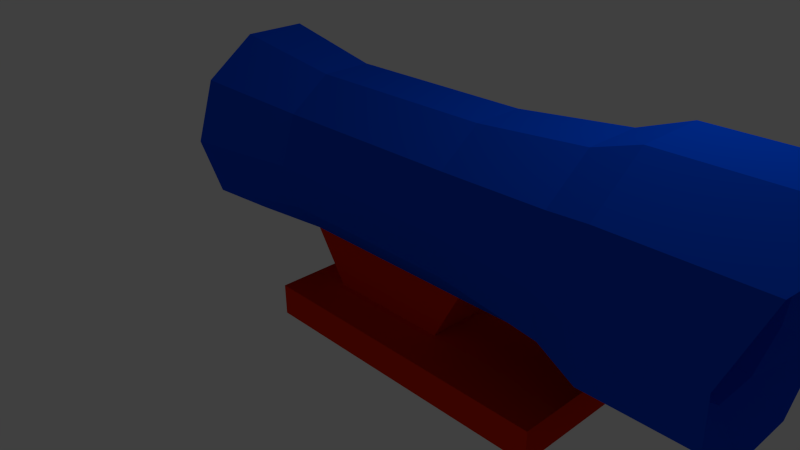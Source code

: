 # Source: Acog.blend  (saved by Blender 2.63.0; exported with 4.5.12 LTS)
import bpy
from mathutils import Matrix  # noqa: F401  (used for matrix-valued properties, if any)

bpy.ops.wm.read_factory_settings(use_empty=True)
scene = bpy.context.scene
scene.name = 'Scene'

# ---- collections
col_collection_1 = bpy.data.collections.new('Collection 1'); scene.collection.children.link(col_collection_1)

# ---- materials (node trees are filled in below, after node groups)
mat_material_001 = bpy.data.materials.new('Material.001')
mat_material_001.alpha_threshold = 0.0
mat_material_001.use_transparent_shadow = False
mat_material_001.diffuse_color = (0.0, 0.07384, 0.8, 1.0)
mat_material_001.roughness = 0.5
mat_material_001.line_color = (0.0, 0.0, 0.0, 1.0)
mat_material_002 = bpy.data.materials.new('Material.002')
mat_material_002.alpha_threshold = 0.0
mat_material_002.use_transparent_shadow = False
mat_material_002.diffuse_color = (0.8, 0.02291, 0.0, 1.0)
mat_material_002.roughness = 0.5
mat_material_002.line_color = (0.0, 0.0, 0.0, 1.0)

# ---- material node trees

# ---- world
world_world = bpy.data.worlds.new('World'); scene.world = world_world
world_world.color = (0.05088, 0.05088, 0.05088)
world_world.use_sun_shadow = False
world_world.sun_shadow_jitter_overblur = 0.0
world_world.cycles.sampling_method = 'MANUAL'
world_world.cycles.sample_map_resolution = 256

# ---- cameras
cam_camera = bpy.data.cameras.new('Camera')
cam_camera.clip_end = 100.0
cam_camera.lens = 35.0
cam_camera.sensor_width = 32.0
cam_camera.sensor_height = 18.0
cam_camera.ortho_scale = 7.314
cam_camera.dof.focus_distance = 0.0
cam_camera.dof.aperture_fstop = 128.0

# ---- lights
light_lamp = bpy.data.lights.new('Lamp', 'POINT')
light_lamp.transmission_factor = 0.0
light_lamp.cutoff_distance = 30.0
light_lamp.energy = 100.0
light_lamp.shadow_buffer_clip_start = 1.001
light_lamp.shadow_soft_size = 1.0
light_lamp.shadow_maximum_resolution = 0.006
light_lamp.use_absolute_resolution = True
light_lamp.cycles.use_multiple_importance_sampling = False

# ---- meshes
me_circle = bpy.data.meshes.new('Circle')
me_circle.from_pydata([(-1.397, 1.269, -1.809), (-2.142, 1.026, -1.809), (-2.603, 0.3921, -1.809), (-2.603, -0.3921, -1.809), (-2.142, -1.026, -1.809), (-1.397, -1.269, -1.809), (-0.6508, -1.026, -1.809), (-0.1899, -0.3921, -1.809), (-0.1899, 0.3921, -1.809), (-0.6508, 1.026, -1.809), (-1.397, 1.018, -0.4019), (-1.995, 0.8232, -0.4019), (-2.364, 0.3144, -0.4019), (-2.364, -0.3144, -0.4019), (-1.995, -0.8232, -0.4019), (-1.397, -1.018, -0.4019), (-0.7985, -0.8232, -0.4019), (-0.4289, -0.5344, -0.4019), (-0.4289, 0.5344, -0.4019), (-0.7985, 0.8232, -0.4019), (-1.397, 1.018, 1.984), (-1.995, 0.8232, 1.984), (-2.364, 0.3144, 1.984), (-2.364, -0.3144, 1.984), (-1.995, -0.8232, 1.984), (-1.397, -1.018, 1.984), (-0.7985, -0.8232, 1.984), (-0.4289, -0.5344, 1.984), (-0.4289, 0.5344, 1.984), (-0.7985, 0.8232, 1.984), (-1.397, 1.158, 3.352), (-2.077, 0.9365, 3.352), (-2.498, 0.3577, 3.352), (-2.498, -0.3577, 3.352), (-2.077, -0.9365, 3.352), (-1.397, -1.158, 3.352), (-0.7162, -0.9365, 3.352), (-0.2957, -0.3577, 3.352), (-0.2957, 0.3577, 3.352), (-0.7162, 0.9365, 3.352), (-1.397, 1.368, 3.92), (-2.201, 1.107, 3.92), (-2.698, 0.4227, 3.92), (-2.698, -0.4227, 3.92), (-2.201, -1.107, 3.92), (-1.397, -1.368, 3.92), (-0.5925, -1.107, 3.92), (-0.0956, -0.4227, 3.92), (-0.0956, 0.4227, 3.92), (-0.5925, 1.107, 3.92), (-1.397, 1.368, 5.256), (-2.201, 1.107, 5.542), (-2.698, 0.4227, 5.978), (-2.698, -0.4227, 5.978), (-2.201, -1.107, 5.542), (-1.397, -1.368, 5.256), (-0.5925, -1.107, 5.154), (-0.0956, -0.4227, 5.2), (-0.0956, 0.4227, 5.2), (-0.5925, 1.107, 5.154), (-1.397, 0.9558, -1.68), (-1.958, 0.7732, -1.68), (-2.306, 0.2953, -1.68), (-2.306, -0.2953, -1.68), (-1.958, -0.7732, -1.68), (-1.397, -0.9558, -1.68), (-0.8348, -0.7732, -1.68), (-0.4876, -0.2953, -1.68), (-0.4876, 0.2953, -1.68), (-0.8348, 0.7732, -1.68), (-1.397, 0.6073, -0.4988), (-1.754, 0.4913, -0.4988), (-1.974, 0.1877, -0.4988), (-1.974, -0.1877, -0.4988), (-1.754, -0.4913, -0.4988), (-1.397, -0.6073, -0.4988), (-1.04, -0.4913, -0.4988), (-0.8191, -0.1877, -0.4988), (-0.8191, 0.1877, -0.4988), (-1.04, 0.4913, -0.4988), (-1.397, 0.6961, 3.747), (-1.806, 0.5631, 3.747), (-2.059, 0.2151, 3.747), (-2.059, -0.2151, 3.747), (-1.806, -0.5631, 3.747), (-1.397, -0.6961, 3.747), (-0.9875, -0.5631, 3.747), (-0.7346, -0.2151, 3.747), (-0.7346, 0.2151, 3.747), (-0.9875, 0.5631, 3.747), (-1.397, 0.8214, 4.58), (-1.879, 0.6645, 4.58), (-2.178, 0.2538, 4.58), (-2.178, -0.2538, 4.58), (-1.879, -0.6645, 4.58), (-1.397, -0.8214, 4.58), (-0.9138, -0.6645, 4.58), (-0.6154, -0.2538, 4.58), (-0.6154, 0.2538, 4.58), (-0.9138, 0.6645, 4.58), (-1.397, 0.9548, 4.882), (-1.958, 0.7725, 4.882), (-2.305, 0.295, 4.882), (-2.305, -0.295, 4.882), (-1.958, -0.7725, 4.882), (-1.397, -0.9548, 4.882), (-0.8354, -0.7725, 4.882), (-0.4885, -0.2951, 4.882), (-0.4885, 0.2951, 4.882), (-0.8354, 0.7725, 4.882), (0.2215, -0.5344, 0.02023), (0.2215, 0.5344, 0.02023), (0.2215, -0.5344, 1.629), (0.2215, 0.5344, 1.629), (0.2215, 1.116, -0.4749), (0.2215, 1.116, 3.425), (0.6246, 1.116, -0.4749), (0.6246, 1.116, 3.425), (0.2215, -1.08, -0.4749), (0.2215, -1.08, 3.425), (0.6246, -1.08, -0.4749), (0.6246, -1.08, 3.425)], [], [(17, 16, 6, 7), (12, 11, 1, 2), (18, 17, 7, 8), (13, 12, 2, 3), (19, 18, 8, 9), (14, 13, 3, 4), (19, 9, 0, 10), (15, 14, 4, 5), (16, 15, 5, 6), (11, 10, 0, 1), (27, 26, 16, 17), (22, 21, 11, 12), (18, 28, 113, 111), (23, 22, 12, 13), (29, 28, 18, 19), (24, 23, 13, 14), (29, 19, 10, 20), (25, 24, 14, 15), (26, 25, 15, 16), (21, 20, 10, 11), (33, 32, 22, 23), (39, 38, 28, 29), (34, 33, 23, 24), (39, 29, 20, 30), (35, 34, 24, 25), (36, 35, 25, 26), (31, 30, 20, 21), (37, 36, 26, 27), (32, 31, 21, 22), (38, 37, 27, 28), (44, 43, 33, 34), (49, 39, 30, 40), (45, 44, 34, 35), (46, 45, 35, 36), (41, 40, 30, 31), (47, 46, 36, 37), (42, 41, 31, 32), (48, 47, 37, 38), (43, 42, 32, 33), (49, 48, 38, 39), (56, 55, 45, 46), (51, 50, 40, 41), (57, 56, 46, 47), (52, 51, 41, 42), (58, 57, 47, 48), (53, 52, 42, 43), (59, 58, 48, 49), (54, 53, 43, 44), (59, 49, 40, 50), (55, 54, 44, 45), (7, 6, 66, 67), (2, 1, 61, 62), (8, 7, 67, 68), (3, 2, 62, 63), (9, 8, 68, 69), (4, 3, 63, 64), (9, 69, 60, 0), (5, 4, 64, 65), (6, 5, 65, 66), (1, 0, 60, 61), (68, 67, 77, 78), (63, 62, 72, 73), (69, 68, 78, 79), (64, 63, 73, 74), (69, 79, 70, 60), (65, 64, 74, 75), (66, 65, 75, 76), (61, 60, 70, 71), (67, 66, 76, 77), (62, 61, 71, 72), (79, 78, 88, 89), (74, 73, 83, 84), (79, 89, 80, 70), (75, 74, 84, 85), (76, 75, 85, 86), (71, 70, 80, 81), (77, 76, 86, 87), (72, 71, 81, 82), (78, 77, 87, 88), (73, 72, 82, 83), (89, 99, 90, 80), (85, 84, 94, 95), (86, 85, 95, 96), (81, 80, 90, 91), (87, 86, 96, 97), (82, 81, 91, 92), (88, 87, 97, 98), (83, 82, 92, 93), (89, 88, 98, 99), (84, 83, 93, 94), (96, 95, 105, 106), (91, 90, 100, 101), (97, 96, 106, 107), (92, 91, 101, 102), (98, 97, 107, 108), (93, 92, 102, 103), (99, 98, 108, 109), (94, 93, 103, 104), (99, 109, 100, 90), (95, 94, 104, 105), (55, 105, 104, 54), (54, 104, 103, 53), (53, 103, 102, 52), (52, 102, 101, 51), (51, 101, 100, 50), (59, 50, 100, 109), (59, 109, 108, 58), (58, 108, 107, 57), (57, 107, 106, 56), (56, 106, 105, 55), (110, 112, 27, 17), (111, 110, 17, 18), (28, 27, 112, 113), (111, 114, 118, 110), (115, 119, 121, 117), (114, 115, 117, 116), (115, 113, 112, 119), (116, 120, 118, 114), (111, 113, 115, 114), (120, 121, 119, 118), (120, 116, 117, 121), (118, 119, 112, 110)])
me_circle.polygons.foreach_set('material_index', [0, 0, 0, 0, 0, 0, 0, 0, 0, 0, 0, 0, 1, 0, 0, 0, 0, 0, 0, 0, 0, 0, 0, 0, 0, 0, 0, 0, 0, 0, 0, 0, 0, 0, 0, 0, 0, 0, 0, 0, 0, 0, 0, 0, 0, 0, 0, 0, 0, 0, 0, 0, 0, 0, 0, 0, 0, 0, 0, 0, 0, 0, 0, 0, 0, 0, 0, 0, 0, 0, 0, 0, 0, 0, 0, 0, 0, 0, 0, 0, 0, 0, 0, 0, 0, 0, 0, 0, 0, 0, 0, 0, 0, 0, 0, 0, 0, 0, 0, 0, 0, 0, 0, 0, 0, 0, 0, 0, 0, 0, 1, 1, 1, 1, 1, 1, 1, 1, 1, 1, 1, 1])
me_circle.materials.append(mat_material_001)
me_circle.materials.append(mat_material_002)
me_circle.use_remesh_preserve_volume = False
me_circle.use_remesh_preserve_attributes = False
me_circle.use_mirror_vertex_groups = False
me_circle.update()

# ---- objects
ob_circle = bpy.data.objects.new('Circle', me_circle)
ob_lamp = bpy.data.objects.new('Lamp', light_lamp)
ob_camera = bpy.data.objects.new('Camera', cam_camera)

# ---- transforms, parenting, visibility, modifiers, constraints
ob_circle.location = (0.0, 0.0, 0.0)
ob_circle.rotation_euler = (0.0, 1.571, 0.0)
ob_circle.lineart.crease_threshold = 0.0
ob_lamp.location = (4.076, 1.005, 5.904)
ob_lamp.rotation_euler = (0.6503, 0.05522, 1.866)
ob_lamp.lock_rotations_4d = False
ob_lamp.empty_display_type = 'ARROWS'
ob_lamp.color = (0.0, 0.0, 0.0, 0.0)
ob_lamp.lineart.crease_threshold = 0.0
ob_camera.location = (7.481, -6.508, 5.344)
ob_camera.rotation_euler = (1.109, 0.01082, 0.8149)
ob_camera.lock_rotations_4d = False
ob_camera.empty_display_type = 'ARROWS'
ob_camera.color = (0.0, 0.0, 0.0, 0.0)
ob_camera.display_type = 'WIRE'
ob_camera.lineart.crease_threshold = 0.0

# ---- collection membership
col_collection_1.objects.link(ob_circle)
col_collection_1.objects.link(ob_lamp)
col_collection_1.objects.link(ob_camera)

# ---- scene / render settings (as saved in the file)
scene.camera = ob_camera
scene.frame_start = 1; scene.frame_end = 250; scene.frame_set(1)
scene.render.engine = 'BLENDER_EEVEE_NEXT'
scene.render.image_settings.color_mode = 'RGB'
scene.render.image_settings.compression = 90
scene.render.resolution_percentage = 50
scene.render.dither_intensity = 0.0
scene.render.bake_margin = 2
scene.render.bake_bias = 0.0
scene.cycles.use_denoising = False
scene.cycles.samples = 10
scene.cycles.sampling_pattern = 'TABULATED_SOBOL'
scene.cycles.light_sampling_threshold = 0.0
scene.cycles.use_adaptive_sampling = False
scene.cycles.use_light_tree = False
scene.cycles.blur_glossy = 0.0
scene.cycles.volume_bounces = 1
scene.cycles.pixel_filter_type = 'GAUSSIAN'
scene.cycles.sample_clamp_indirect = 0.0
scene.view_settings.view_transform = 'Standard'
bpy.context.view_layer.update()
